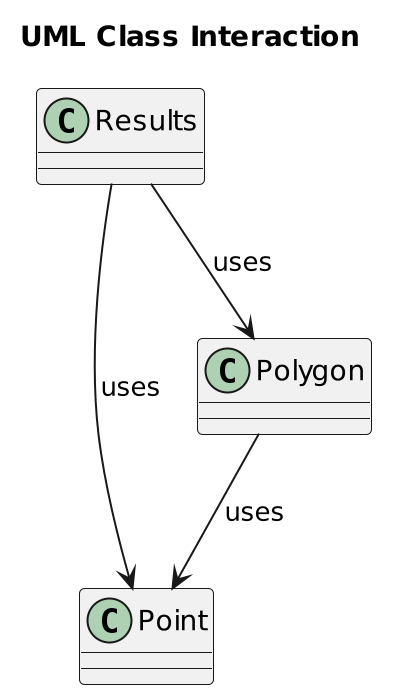

The diagram above was rendered by PlantUML. Its source (embedded in the PNG):
@startuml
scale 2
title "UML Class Interaction"
class Point {
}

class Polygon {
}

class Results {
}

Polygon --> Point : uses
Results --> Point : uses
Results --> Polygon : uses

@enduml